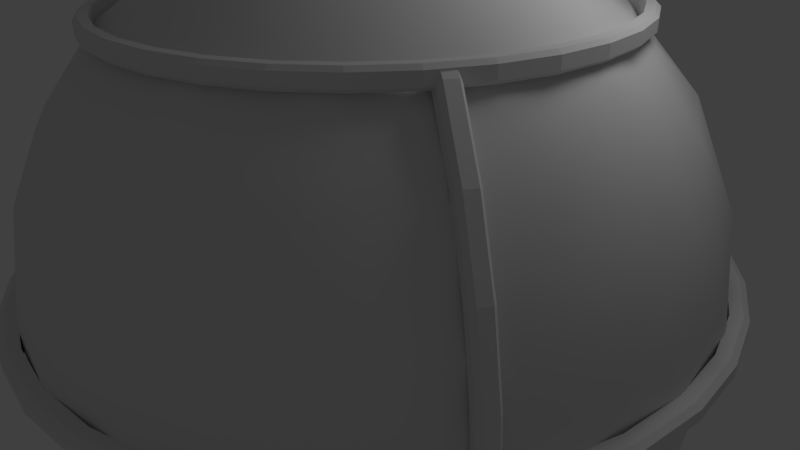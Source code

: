 # Source: monolith.blend  (saved by Blender 2.58.0; exported with 4.5.12 LTS)
import bpy
from mathutils import Matrix  # noqa: F401  (used for matrix-valued properties, if any)

bpy.ops.wm.read_factory_settings(use_empty=True)
scene = bpy.context.scene
scene.name = 'Scene'

# ---- collections
col_collection_1 = bpy.data.collections.new('Collection 1'); scene.collection.children.link(col_collection_1)

# ---- world
world_world = bpy.data.worlds.new('World'); scene.world = world_world
world_world.color = (0.05088, 0.05088, 0.05088)
world_world.use_sun_shadow = False
world_world.sun_shadow_jitter_overblur = 0.0
world_world.cycles.sampling_method = 'MANUAL'
world_world.cycles.sample_map_resolution = 256

# ---- cameras
cam_camera = bpy.data.cameras.new('Camera')
cam_camera.clip_end = 100.0
cam_camera.lens = 35.0
cam_camera.ortho_scale = 7.314
cam_camera.dof.focus_distance = 0.0
cam_camera.dof.aperture_fstop = 128.0

# ---- lights
light_lamp = bpy.data.lights.new('Lamp', 'POINT')
light_lamp.transmission_factor = 0.0
light_lamp.cutoff_distance = 30.0
light_lamp.energy = 100.0
light_lamp.shadow_buffer_clip_start = 1.001
light_lamp.shadow_soft_size = 1.0
light_lamp.shadow_maximum_resolution = 0.006
light_lamp.use_absolute_resolution = True
light_lamp.cycles.use_multiple_importance_sampling = False

# ---- meshes
me_plasma = bpy.data.meshes.new('plasma')
me_plasma.from_pydata([(0.0, 0.0, -1.0), (0.7236, -0.5257, -0.4472), (-0.2764, -0.8506, -0.4472), (-0.8944, 0.0, -0.4472), (-0.2764, 0.8506, -0.4472), (0.7236, 0.5257, -0.4472), (0.2764, -0.8506, 0.4472), (-0.7236, -0.5257, 0.4472), (-0.7236, 0.5257, 0.4472), (0.2764, 0.8506, 0.4472), (0.8944, 0.0, 0.4472), (0.0, 0.0, 1.0), (-0.1625, -0.5, -0.8507), (0.4253, -0.309, -0.8507), (0.2629, -0.809, -0.5257), (0.4253, 0.309, -0.8507), (0.8506, 0.0, -0.5257), (-0.5257, 0.0, -0.8507), (-0.6882, -0.5, -0.5257), (-0.1625, 0.5, -0.8507), (-0.6882, 0.5, -0.5257), (0.2629, 0.809, -0.5257), (0.9511, 0.309, 0.0), (0.9511, -0.309, 0.0), (0.5878, -0.809, 0.0), (0.0, -1.0, 0.0), (-0.5878, -0.809, 0.0), (-0.9511, -0.309, 0.0), (-0.9511, 0.309, 0.0), (-0.5878, 0.809, 0.0), (0.0, 1.0, 0.0), (0.5878, 0.809, 0.0), (0.6882, -0.5, 0.5257), (-0.2629, -0.809, 0.5257), (-0.8506, 0.0, 0.5257), (-0.2629, 0.809, 0.5257), (0.6882, 0.5, 0.5257), (0.5257, 0.0, 0.8507), (0.1625, -0.5, 0.8507), (-0.4253, -0.309, 0.8507), (-0.4253, 0.309, 0.8507), (0.1625, 0.5, 0.8507), (-0.2281, -0.702, -0.6746), (-0.08444, -0.2599, -0.9619), (0.5972, -0.4339, -0.6746), (0.2211, -0.1606, -0.9619), (-0.007026, -0.8627, -0.5057), (0.5128, -0.6938, -0.5057), (0.5972, 0.4339, -0.6746), (0.2211, 0.1606, -0.9619), (0.8183, 0.2733, -0.5057), (0.8183, -0.2733, -0.5057), (-0.7382, 0.0, -0.6746), (-0.2733, 0.0, -0.9619), (-0.5014, -0.702, -0.5057), (-0.8226, -0.2599, -0.5057), (-0.08444, 0.2599, -0.9619), (-0.2281, 0.702, -0.6746), (-0.8226, 0.2599, -0.5057), (-0.5014, 0.702, -0.5057), (0.5128, 0.6938, -0.5057), (-0.007026, 0.8627, -0.5057), (0.8705, 0.4339, -0.2325), (0.9593, 0.1606, 0.2325), (0.8705, -0.4339, -0.2325), (0.9593, -0.1606, 0.2325), (0.6816, -0.6938, -0.2325), (0.4492, -0.8627, 0.2325), (-0.1437, -0.9619, -0.2325), (0.1437, -0.9619, 0.2325), (-0.4492, -0.8627, -0.2325), (-0.6816, -0.6938, 0.2325), (-0.9593, -0.1606, -0.2325), (-0.8705, -0.4339, 0.2325), (-0.9593, 0.1606, -0.2325), (-0.8705, 0.4339, 0.2325), (-0.4492, 0.8627, -0.2325), (-0.6816, 0.6938, 0.2325), (-0.1437, 0.9619, -0.2325), (0.1437, 0.9619, 0.2325), (0.6816, 0.6938, -0.2325), (0.4492, 0.8627, 0.2325), (0.5014, -0.702, 0.5057), (0.8226, -0.2599, 0.5057), (-0.5128, -0.6938, 0.5057), (0.007026, -0.8627, 0.5057), (-0.8183, -0.2733, 0.5057), (-0.8183, 0.2733, 0.5057), (0.007026, 0.8627, 0.5057), (-0.5128, 0.6938, 0.5057), (0.8226, 0.2599, 0.5057), (0.5014, 0.702, 0.5057), (0.2733, 0.0, 0.9619), (0.7382, 0.0, 0.6746), (0.2281, -0.702, 0.6746), (0.08444, -0.2599, 0.9619), (-0.5972, -0.4339, 0.6746), (-0.2211, -0.1606, 0.9619), (-0.2211, 0.1606, 0.9619), (-0.5972, 0.4339, 0.6746), (0.08444, 0.2599, 0.9619), (0.2281, 0.702, 0.6746), (0.05279, -0.6882, -0.7236), (0.1382, -0.4253, -0.8944), (0.3618, -0.5878, -0.7236), (0.6708, -0.1625, -0.7236), (0.4472, 0.0, -0.8944), (0.6708, 0.1625, -0.7236), (-0.6382, -0.2629, -0.7236), (-0.3618, -0.2629, -0.8944), (-0.4472, -0.5257, -0.7236), (-0.4472, 0.5257, -0.7236), (-0.3618, 0.2629, -0.8944), (-0.6382, 0.2629, -0.7236), (0.3618, 0.5878, -0.7236), (0.1382, 0.4253, -0.8944), (0.05279, 0.6882, -0.7236), (0.9472, -0.1625, -0.2764), (0.9472, 0.1625, -0.2764), (1.0, 0.0, 0.0), (0.1382, -0.9511, -0.2764), (0.4472, -0.8506, -0.2764), (0.309, -0.9511, 0.0), (-0.8618, -0.4253, -0.2764), (-0.6708, -0.6882, -0.2764), (-0.809, -0.5878, 0.0), (-0.6708, 0.6882, -0.2764), (-0.8618, 0.4253, -0.2764), (-0.809, 0.5878, 0.0), (0.4472, 0.8506, -0.2764), (0.1382, 0.9511, -0.2764), (0.309, 0.9511, 0.0), (0.6708, -0.6882, 0.2764), (0.809, -0.5878, 0.0), (0.8618, -0.4253, 0.2764), (-0.4472, -0.8506, 0.2764), (-0.309, -0.9511, 0.0), (-0.1382, -0.9511, 0.2764), (-0.9472, 0.1625, 0.2764), (-1.0, 0.0, 0.0), (-0.9472, -0.1625, 0.2764), (-0.1382, 0.9511, 0.2764), (-0.309, 0.9511, 0.0), (-0.4472, 0.8506, 0.2764), (0.8618, 0.4253, 0.2764), (0.809, 0.5878, 0.0), (0.6708, 0.6882, 0.2764), (0.4472, -0.5257, 0.7236), (0.6382, -0.2629, 0.7236), (0.3618, -0.2629, 0.8944), (-0.3618, -0.5878, 0.7236), (-0.05279, -0.6882, 0.7236), (-0.1382, -0.4253, 0.8944), (-0.6708, 0.1625, 0.7236), (-0.6708, -0.1625, 0.7236), (-0.4472, 0.0, 0.8944), (-0.05279, 0.6882, 0.7236), (-0.3618, 0.5878, 0.7236), (-0.1382, 0.4253, 0.8944), (0.6382, 0.2629, 0.7236), (0.4472, 0.5257, 0.7236), (0.3618, 0.2629, 0.8944)], [], [(102, 14, 46), (46, 42, 102), (12, 102, 42), (42, 46, 2), (102, 12, 103), (103, 104, 102), (14, 102, 104), (104, 103, 13), (44, 1, 47), (47, 104, 44), (13, 44, 104), (104, 47, 14), (45, 13, 103), (103, 43, 45), (0, 45, 43), (43, 103, 12), (105, 16, 51), (51, 44, 105), (13, 105, 44), (44, 51, 1), (105, 13, 106), (106, 107, 105), (16, 105, 107), (107, 106, 15), (48, 5, 50), (50, 107, 48), (15, 48, 107), (107, 50, 16), (49, 15, 106), (106, 45, 49), (0, 49, 45), (45, 106, 13), (108, 18, 55), (55, 52, 108), (17, 108, 52), (52, 55, 3), (108, 17, 109), (109, 110, 108), (18, 108, 110), (110, 109, 12), (42, 2, 54), (54, 110, 42), (12, 42, 110), (110, 54, 18), (43, 12, 109), (109, 53, 43), (0, 43, 53), (53, 109, 17), (111, 20, 59), (59, 57, 111), (19, 111, 57), (57, 59, 4), (111, 19, 112), (112, 113, 111), (20, 111, 113), (113, 112, 17), (52, 3, 58), (58, 113, 52), (17, 52, 113), (113, 58, 20), (53, 17, 112), (112, 56, 53), (0, 53, 56), (56, 112, 19), (114, 21, 60), (60, 48, 114), (15, 114, 48), (48, 60, 5), (114, 15, 115), (115, 116, 114), (21, 114, 116), (116, 115, 19), (57, 4, 61), (61, 116, 57), (19, 57, 116), (116, 61, 21), (56, 19, 115), (115, 49, 56), (0, 56, 49), (49, 115, 15), (117, 23, 64), (64, 51, 117), (16, 117, 51), (51, 64, 1), (117, 16, 118), (118, 119, 117), (23, 117, 119), (119, 118, 22), (63, 10, 65), (65, 119, 63), (22, 63, 119), (119, 65, 23), (62, 22, 118), (118, 50, 62), (5, 62, 50), (50, 118, 16), (120, 25, 68), (68, 46, 120), (14, 120, 46), (46, 68, 2), (120, 14, 121), (121, 122, 120), (25, 120, 122), (122, 121, 24), (67, 6, 69), (69, 122, 67), (24, 67, 122), (122, 69, 25), (66, 24, 121), (121, 47, 66), (1, 66, 47), (47, 121, 14), (123, 27, 72), (72, 55, 123), (18, 123, 55), (55, 72, 3), (123, 18, 124), (124, 125, 123), (27, 123, 125), (125, 124, 26), (71, 7, 73), (73, 125, 71), (26, 71, 125), (125, 73, 27), (70, 26, 124), (124, 54, 70), (2, 70, 54), (54, 124, 18), (126, 29, 76), (76, 59, 126), (20, 126, 59), (59, 76, 4), (126, 20, 127), (127, 128, 126), (29, 126, 128), (128, 127, 28), (75, 8, 77), (77, 128, 75), (28, 75, 128), (128, 77, 29), (74, 28, 127), (127, 58, 74), (3, 74, 58), (58, 127, 20), (129, 31, 80), (80, 60, 129), (21, 129, 60), (60, 80, 5), (129, 21, 130), (130, 131, 129), (31, 129, 131), (131, 130, 30), (79, 9, 81), (81, 131, 79), (30, 79, 131), (131, 81, 31), (78, 30, 130), (130, 61, 78), (4, 78, 61), (61, 130, 21), (132, 32, 82), (82, 67, 132), (24, 132, 67), (67, 82, 6), (132, 24, 133), (133, 134, 132), (32, 132, 134), (134, 133, 23), (65, 10, 83), (83, 134, 65), (23, 65, 134), (134, 83, 32), (64, 23, 133), (133, 66, 64), (1, 64, 66), (66, 133, 24), (135, 33, 84), (84, 71, 135), (26, 135, 71), (71, 84, 7), (135, 26, 136), (136, 137, 135), (33, 135, 137), (137, 136, 25), (69, 6, 85), (85, 137, 69), (25, 69, 137), (137, 85, 33), (68, 25, 136), (136, 70, 68), (2, 68, 70), (70, 136, 26), (138, 34, 87), (87, 75, 138), (28, 138, 75), (75, 87, 8), (138, 28, 139), (139, 140, 138), (34, 138, 140), (140, 139, 27), (73, 7, 86), (86, 140, 73), (27, 73, 140), (140, 86, 34), (72, 27, 139), (139, 74, 72), (3, 72, 74), (74, 139, 28), (141, 35, 88), (88, 79, 141), (30, 141, 79), (79, 88, 9), (141, 30, 142), (142, 143, 141), (35, 141, 143), (143, 142, 29), (77, 8, 89), (89, 143, 77), (29, 77, 143), (143, 89, 35), (76, 29, 142), (142, 78, 76), (4, 76, 78), (78, 142, 30), (144, 36, 90), (90, 63, 144), (22, 144, 63), (63, 90, 10), (144, 22, 145), (145, 146, 144), (36, 144, 146), (146, 145, 31), (81, 9, 91), (91, 146, 81), (31, 81, 146), (146, 91, 36), (80, 31, 145), (145, 62, 80), (5, 80, 62), (62, 145, 22), (147, 38, 94), (94, 82, 147), (32, 147, 82), (82, 94, 6), (147, 32, 148), (148, 149, 147), (38, 147, 149), (149, 148, 37), (92, 11, 95), (95, 149, 92), (37, 92, 149), (149, 95, 38), (93, 37, 148), (148, 83, 93), (10, 93, 83), (83, 148, 32), (150, 39, 96), (96, 84, 150), (33, 150, 84), (84, 96, 7), (150, 33, 151), (151, 152, 150), (39, 150, 152), (152, 151, 38), (95, 11, 97), (97, 152, 95), (38, 95, 152), (152, 97, 39), (94, 38, 151), (151, 85, 94), (6, 94, 85), (85, 151, 33), (153, 40, 99), (99, 87, 153), (34, 153, 87), (87, 99, 8), (153, 34, 154), (154, 155, 153), (40, 153, 155), (155, 154, 39), (97, 11, 98), (98, 155, 97), (39, 97, 155), (155, 98, 40), (96, 39, 154), (154, 86, 96), (7, 96, 86), (86, 154, 34), (156, 41, 101), (101, 88, 156), (35, 156, 88), (88, 101, 9), (156, 35, 157), (157, 158, 156), (41, 156, 158), (158, 157, 40), (98, 11, 100), (100, 158, 98), (40, 98, 158), (158, 100, 41), (99, 40, 157), (157, 89, 99), (8, 99, 89), (89, 157, 35), (159, 37, 93), (93, 90, 159), (36, 159, 90), (90, 93, 10), (159, 36, 160), (160, 161, 159), (37, 159, 161), (161, 160, 41), (100, 11, 92), (92, 161, 100), (41, 100, 161), (161, 92, 37), (101, 41, 160), (160, 91, 101), (9, 101, 91), (91, 160, 36)])
me_plasma.polygons.foreach_set('use_smooth', [True] * 320)
me_plasma.use_remesh_preserve_volume = False
me_plasma.use_remesh_preserve_attributes = False
me_plasma.use_mirror_vertex_groups = False
me_plasma.update()
me_armature = bpy.data.meshes.new('armature')
me_armature.from_pydata([(-7.956e-09, -0.5522, -0.8441), (0.2059, -0.5421, -0.8266), (0.404, -0.5121, -0.7746), (0.5865, -0.4633, -0.6901), (0.7465, -0.3977, -0.5764), (0.7511, -0.3887, -0.5609), (-0.7628, -0.3852, -0.5549), (-0.7465, -0.3977, -0.5764), (-0.5865, -0.4633, -0.6901), (-0.404, -0.5121, -0.7746), (-0.2059, -0.5421, -0.8266), (-0.2131, -0.5597, -0.8579), (-0.418, -0.5286, -0.8041), (-0.6069, -0.4782, -0.7167), (-0.7724, -0.4102, -0.599), (-0.7933, -0.3951, -0.5727), (0.7816, -0.3985, -0.5787), (0.7724, -0.4102, -0.599), (0.6069, -0.4782, -0.7167), (0.418, -0.5286, -0.8041), (0.2131, -0.5597, -0.8579), (-1.717e-08, -0.5702, -0.8761), (0.2131, -0.5123, -0.8853), (-1.717e-08, -0.5228, -0.9035), (0.418, -0.4813, -0.8314), (0.6069, -0.4308, -0.744), (0.7724, -0.3629, -0.6264), (0.7816, -0.3511, -0.6061), (-0.7933, -0.3477, -0.6001), (-0.7724, -0.3629, -0.6264), (-0.6069, -0.4308, -0.744), (-0.418, -0.4813, -0.8314), (-0.2131, -0.5123, -0.8853), (-7.956e-09, -0.5041, -0.8719), (-0.2059, -0.494, -0.8544), (-0.404, -0.464, -0.8023), (-0.5865, -0.4152, -0.7178), (-0.7465, -0.3495, -0.6042), (-0.7628, -0.3371, -0.5827), (0.7511, -0.3406, -0.5886), (0.7465, -0.3495, -0.6042), (0.5865, -0.4152, -0.7178), (0.404, -0.464, -0.8023), (0.2059, -0.494, -0.8544), (0.2165, -0.5593, -0.8778), (0.2165, -0.5298, -0.8948), (-1.828e-08, -0.57, -0.8963), (-1.828e-08, -0.5404, -0.9133), (0.4246, -0.5277, -0.8231), (0.4246, -0.4982, -0.8402), (0.6165, -0.4469, -0.7514), (0.6165, -0.4764, -0.7343), (0.7846, -0.4074, -0.6148), (0.7846, -0.3779, -0.6319), (0.796, -0.3944, -0.5922), (0.796, -0.3649, -0.6093), (-0.8077, -0.3614, -0.6033), (-0.8077, -0.391, -0.5862), (-0.7846, -0.4075, -0.6148), (-0.7846, -0.3779, -0.6319), (-0.6165, -0.4764, -0.7343), (-0.6165, -0.4469, -0.7514), (-0.4246, -0.5277, -0.8231), (-0.4246, -0.4982, -0.8402), (-0.2165, -0.5593, -0.8778), (-0.2165, -0.5298, -0.8948), (-7.956e-09, 1.056, 0.02778), (0.2059, 1.035, 0.02778), (0.404, 0.9753, 0.02778), (0.5865, 0.8777, 0.02778), (0.7465, 0.7465, 0.02778), (0.7511, 0.7286, 0.02778), (-0.7628, 0.7217, 0.02778), (-0.7465, 0.7465, 0.02778), (-0.5865, 0.8777, 0.02778), (-0.404, 0.9753, 0.02778), (-0.2059, 1.035, 0.02778), (-0.2131, 1.071, 0.02821), (-0.418, 1.009, 0.02821), (-0.6069, 0.9082, 0.02821), (-0.7724, 0.7724, 0.02821), (-0.7933, 0.742, 0.02821), (0.7816, 0.7489, 0.02821), (0.7724, 0.7724, 0.02821), (0.6069, 0.9082, 0.02821), (0.418, 1.009, 0.02821), (0.2131, 1.071, 0.02821), (-1.717e-08, 1.092, 0.02821), (0.2131, 1.071, 0.0829), (-1.717e-08, 1.092, 0.0829), (0.418, 1.009, 0.0829), (0.6069, 0.9082, 0.0829), (0.7724, 0.7724, 0.0829), (0.7816, 0.7489, 0.0829), (-0.7933, 0.742, 0.0829), (-0.7724, 0.7724, 0.0829), (-0.6069, 0.9082, 0.0829), (-0.418, 1.009, 0.0829), (-0.2131, 1.071, 0.0829), (-7.956e-09, 1.056, 0.08333), (-0.2059, 1.035, 0.08333), (-0.404, 0.9753, 0.08333), (-0.5865, 0.8777, 0.08333), (-0.7465, 0.7465, 0.08333), (-0.7628, 0.7217, 0.08333), (0.7511, 0.7286, 0.08333), (0.7465, 0.7465, 0.08333), (0.5865, 0.8777, 0.08333), (0.404, 0.9753, 0.08333), (0.2059, 1.035, 0.08333), (0.2165, 1.088, 0.0385), (0.2165, 1.088, 0.07261), (-1.828e-08, 1.11, 0.0385), (-1.828e-08, 1.11, 0.07261), (0.4246, 1.025, 0.0385), (0.4246, 1.025, 0.07261), (0.6165, 0.9226, 0.07261), (0.6165, 0.9226, 0.0385), (0.7846, 0.7846, 0.0385), (0.7846, 0.7846, 0.07261), (0.796, 0.7585, 0.0385), (0.796, 0.7585, 0.07261), (-0.8077, 0.7516, 0.07261), (-0.8077, 0.7516, 0.0385), (-0.7846, 0.7846, 0.0385), (-0.7846, 0.7846, 0.07261), (-0.6165, 0.9226, 0.0385), (-0.6165, 0.9226, 0.07261), (-0.4246, 1.025, 0.0385), (-0.4246, 1.025, 0.07261), (-0.2165, 1.088, 0.0385), (-0.2165, 1.088, 0.07261), (-2.425e-08, -0.5034, 0.9843), (0.2059, -0.4933, 0.9667), (0.404, -0.4632, 0.9147), (0.5865, -0.4144, 0.8302), (0.7465, -0.3488, 0.7165), (0.7511, -0.3399, 0.701), (-0.7628, -0.3364, 0.695), (-0.7465, -0.3488, 0.7165), (-0.5865, -0.4145, 0.8302), (-0.404, -0.4632, 0.9147), (-0.2059, -0.4933, 0.9667), (-0.2131, -0.5116, 0.9977), (-0.418, -0.4805, 0.9438), (-0.6069, -0.4301, 0.8564), (-0.7724, -0.3621, 0.7388), (-0.7933, -0.347, 0.7125), (0.7816, -0.3504, 0.7184), (0.7724, -0.3621, 0.7388), (0.6069, -0.4301, 0.8564), (0.418, -0.4805, 0.9438), (0.2131, -0.5116, 0.9977), (-3.347e-08, -0.5221, 1.016), (0.2131, -0.559, 0.9703), (-3.347e-08, -0.5695, 0.9885), (0.418, -0.5279, 0.9165), (0.6069, -0.4774, 0.8291), (0.7724, -0.4095, 0.7114), (0.7816, -0.3978, 0.6911), (-0.7933, -0.3943, 0.6851), (-0.7724, -0.4095, 0.7114), (-0.6069, -0.4774, 0.8291), (-0.418, -0.5279, 0.9165), (-0.2131, -0.559, 0.9703), (-2.425e-08, -0.5515, 0.9565), (-0.2059, -0.5414, 0.939), (-0.404, -0.5113, 0.8869), (-0.5865, -0.4626, 0.8024), (-0.7465, -0.3969, 0.6888), (-0.7628, -0.3845, 0.6673), (0.7511, -0.388, 0.6732), (0.7465, -0.3969, 0.6888), (0.5865, -0.4626, 0.8024), (0.404, -0.5113, 0.8869), (0.2059, -0.5414, 0.939), (0.2165, -0.529, 1.007), (0.2165, -0.5586, 0.9902), (-3.458e-08, -0.5397, 1.026), (-3.458e-08, -0.5692, 1.009), (0.4246, -0.4975, 0.9525), (0.4246, -0.527, 0.9355), (0.6165, -0.4757, 0.8467), (0.6165, -0.4462, 0.8637), (0.7846, -0.3772, 0.7442), (0.7846, -0.4067, 0.7272), (0.796, -0.3641, 0.7216), (0.796, -0.3937, 0.7046), (-0.8077, -0.3902, 0.6986), (-0.8077, -0.3607, 0.7157), (-0.7846, -0.3772, 0.7442), (-0.7846, -0.4067, 0.7272), (-0.6165, -0.4462, 0.8637), (-0.6165, -0.4757, 0.8467), (-0.4246, -0.4975, 0.9525), (-0.4246, -0.527, 0.9355), (-0.2165, -0.529, 1.007), (-0.2165, -0.5586, 0.9902), (-0.7561, -0.3668, 0.6913), (-0.7561, -0.4837, 0.6075), (-0.7561, -0.582, 0.5025), (-0.7561, -0.6579, 0.3804), (-0.7561, -0.7086, 0.2458), (-0.7561, -0.732, 0.104), (-0.7561, -0.7273, -0.03977), (-0.7561, -0.6946, -0.1798), (-0.7561, -0.6353, -0.3108), (-0.7561, -0.5515, -0.4277), (-0.7561, -0.4466, -0.526), (-0.7561, -0.3245, -0.6019), (-0.7561, -0.1899, -0.6526), (-0.7561, -0.04798, -0.676), (-0.7561, 0.09575, -0.6713), (-0.7561, 0.2358, -0.6387), (-0.7561, 0.3668, -0.5793), (-0.7561, 0.4837, -0.4956), (-0.7561, 0.582, -0.3906), (-0.7561, 0.6579, -0.2685), (-0.7561, 0.7086, -0.1339), (-0.7561, 0.732, 0.008), (-0.7561, 0.7273, 0.1517), (-0.7561, 0.6946, 0.2918), (-0.7561, 0.6353, 0.4228), (-0.7561, 0.5515, 0.5397), (-0.7561, 0.4466, 0.638), (-0.7561, 0.3244, 0.7139), (-0.7561, 0.1899, 0.7646), (-0.7561, 0.04798, 0.788), (-0.7561, -0.09575, 0.7833), (-0.7561, -0.2358, 0.7506), (-0.7565, -0.244, 0.7747), (-0.7565, -0.09908, 0.8085), (-0.7565, 0.04964, 0.8134), (-0.7565, 0.1965, 0.7892), (-0.7565, 0.3357, 0.7367), (-0.7565, 0.4621, 0.6582), (-0.7565, 0.5707, 0.5565), (-0.7565, 0.6574, 0.4355), (-0.7565, 0.7188, 0.3), (-0.7565, 0.7526, 0.1551), (-0.7565, 0.7574, 0.006334), (-0.7565, 0.7332, -0.1405), (-0.7565, 0.6808, -0.2797), (-0.7565, 0.6022, -0.4061), (-0.7565, 0.5005, -0.5147), (-0.7565, 0.3795, -0.6014), (-0.7565, 0.244, -0.6628), (-0.7565, 0.09908, -0.6966), (-0.7565, -0.04964, -0.7014), (-0.7565, -0.1965, -0.6772), (-0.7565, -0.3357, -0.6248), (-0.7565, -0.4621, -0.5462), (-0.7565, -0.5707, -0.4445), (-0.7565, -0.6574, -0.3235), (-0.7565, -0.7188, -0.188), (-0.7565, -0.7526, -0.0431), (-0.7565, -0.7574, 0.1056), (-0.7565, -0.7332, 0.2524), (-0.7565, -0.6808, 0.3917), (-0.7565, -0.6022, 0.5181), (-0.7565, -0.5005, 0.6267), (-0.7565, -0.3795, 0.7133), (-0.8112, -0.5005, 0.6267), (-0.8112, -0.3795, 0.7133), (-0.8112, -0.6022, 0.5181), (-0.8112, -0.6808, 0.3917), (-0.8112, -0.7332, 0.2524), (-0.8112, -0.7574, 0.1056), (-0.8112, -0.7526, -0.0431), (-0.8112, -0.7188, -0.188), (-0.8112, -0.6574, -0.3235), (-0.8112, -0.5707, -0.4445), (-0.8112, -0.4621, -0.5462), (-0.8112, -0.3357, -0.6248), (-0.8112, -0.1965, -0.6772), (-0.8112, -0.04964, -0.7014), (-0.8112, 0.09908, -0.6966), (-0.8112, 0.244, -0.6628), (-0.8112, 0.3795, -0.6014), (-0.8112, 0.5005, -0.5147), (-0.8112, 0.6022, -0.4061), (-0.8112, 0.6808, -0.2797), (-0.8112, 0.7332, -0.1405), (-0.8112, 0.7574, 0.006334), (-0.8112, 0.7526, 0.1551), (-0.8112, 0.7188, 0.3), (-0.8112, 0.6574, 0.4355), (-0.8112, 0.5707, 0.5565), (-0.8112, 0.4621, 0.6582), (-0.8112, 0.3357, 0.7367), (-0.8112, 0.1965, 0.7892), (-0.8112, 0.04964, 0.8134), (-0.8112, -0.09908, 0.8085), (-0.8112, -0.244, 0.7747), (-0.8116, -0.3668, 0.6913), (-0.8116, -0.2358, 0.7506), (-0.8116, -0.09575, 0.7833), (-0.8116, 0.04798, 0.788), (-0.8116, 0.1899, 0.7646), (-0.8116, 0.3244, 0.7139), (-0.8116, 0.4466, 0.638), (-0.8116, 0.5515, 0.5397), (-0.8116, 0.6353, 0.4228), (-0.8116, 0.6946, 0.2918), (-0.8116, 0.7273, 0.1517), (-0.8116, 0.732, 0.008), (-0.8116, 0.7086, -0.1339), (-0.8116, 0.6579, -0.2685), (-0.8116, 0.582, -0.3906), (-0.8116, 0.4837, -0.4956), (-0.8116, 0.3668, -0.5793), (-0.8116, 0.2358, -0.6387), (-0.8116, 0.09575, -0.6713), (-0.8116, -0.04798, -0.676), (-0.8116, -0.1899, -0.6526), (-0.8116, -0.3245, -0.6019), (-0.8116, -0.4466, -0.526), (-0.8116, -0.5515, -0.4277), (-0.8116, -0.6353, -0.3108), (-0.8116, -0.6946, -0.1798), (-0.8116, -0.7273, -0.03977), (-0.8116, -0.732, 0.104), (-0.8116, -0.7086, 0.2458), (-0.8116, -0.6579, 0.3804), (-0.8116, -0.582, 0.5025), (-0.8116, -0.4837, 0.6075), (-0.7668, -0.5084, 0.6357), (-0.8009, -0.5084, 0.6357), (-0.7668, -0.3855, 0.7238), (-0.8009, -0.3855, 0.7238), (-0.7668, -0.6117, 0.5254), (-0.8009, -0.6117, 0.5254), (-0.8009, -0.6916, 0.397), (-0.7668, -0.6916, 0.397), (-0.7668, -0.7448, 0.2556), (-0.8009, -0.7448, 0.2556), (-0.7668, -0.7694, 0.1064), (-0.8009, -0.7694, 0.1064), (-0.7668, -0.7645, -0.04467), (-0.8009, -0.7645, -0.04467), (-0.7668, -0.7302, -0.1919), (-0.8009, -0.7302, -0.1919), (-0.7668, -0.6678, -0.3296), (-0.8009, -0.6678, -0.3296), (-0.7668, -0.5797, -0.4524), (-0.8009, -0.5797, -0.4524), (-0.8009, -0.4694, -0.5558), (-0.7668, -0.4694, -0.5558), (-0.8009, -0.341, -0.6356), (-0.7668, -0.341, -0.6356), (-0.7668, -0.1996, -0.6888), (-0.8009, -0.1996, -0.6888), (-0.7668, -0.05043, -0.7135), (-0.8009, -0.05043, -0.7135), (-0.7668, 0.1006, -0.7085), (-0.8009, 0.1006, -0.7085), (-0.8009, 0.2479, -0.6742), (-0.7668, 0.2479, -0.6742), (-0.8009, 0.3855, -0.6118), (-0.7668, 0.3855, -0.6118), (-0.7668, 0.5084, -0.5238), (-0.8009, 0.5084, -0.5238), (-0.7668, 0.6117, -0.4134), (-0.8009, 0.6117, -0.4134), (-0.7668, 0.6916, -0.2851), (-0.8009, 0.6916, -0.2851), (-0.7668, 0.7448, -0.1436), (-0.8009, 0.7448, -0.1436), (-0.7668, 0.7694, 0.005547), (-0.8009, 0.7694, 0.005547), (-0.7668, 0.7645, 0.1566), (-0.8009, 0.7645, 0.1566), (-0.8009, 0.7302, 0.3038), (-0.7668, 0.7302, 0.3038), (-0.7668, 0.6678, 0.4415), (-0.8009, 0.6678, 0.4415), (-0.7668, 0.5797, 0.5644), (-0.8009, 0.5797, 0.5644), (-0.8009, 0.4694, 0.6677), (-0.7668, 0.4694, 0.6677), (-0.8009, 0.341, 0.7475), (-0.7668, 0.341, 0.7475), (-0.7668, 0.1996, 0.8008), (-0.8009, 0.1996, 0.8008), (-0.7668, 0.05043, 0.8254), (-0.8009, 0.05043, 0.8254), (-0.7668, -0.1006, 0.8205), (-0.8009, -0.1006, 0.8205), (-0.7668, -0.2479, 0.7861), (-0.8009, -0.2479, 0.7861), (0.754, -0.2479, 0.7861), (0.7881, -0.2479, 0.7861), (0.754, -0.1006, 0.8205), (0.7881, -0.1006, 0.8205), (0.754, 0.05043, 0.8254), (0.7881, 0.05043, 0.8254), (0.754, 0.1996, 0.8008), (0.7881, 0.1996, 0.8008), (0.7881, 0.341, 0.7475), (0.754, 0.341, 0.7475), (0.7881, 0.4694, 0.6677), (0.754, 0.4694, 0.6677), (0.754, 0.5797, 0.5644), (0.7881, 0.5797, 0.5644), (0.754, 0.6678, 0.4415), (0.7881, 0.6678, 0.4415), (0.7881, 0.7302, 0.3038), (0.754, 0.7302, 0.3038), (0.754, 0.7645, 0.1566), (0.7881, 0.7645, 0.1566), (0.754, 0.7694, 0.005547), (0.7881, 0.7694, 0.005547), (0.754, 0.7448, -0.1436), (0.7881, 0.7448, -0.1436), (0.754, 0.6916, -0.2851), (0.7881, 0.6916, -0.2851), (0.754, 0.6117, -0.4134), (0.7881, 0.6117, -0.4134), (0.754, 0.5084, -0.5238), (0.7881, 0.5084, -0.5238), (0.7881, 0.3855, -0.6118), (0.754, 0.3855, -0.6118), (0.7881, 0.2479, -0.6742), (0.754, 0.2479, -0.6742), (0.754, 0.1006, -0.7085), (0.7881, 0.1006, -0.7085), (0.754, -0.05043, -0.7135), (0.7881, -0.05043, -0.7135), (0.754, -0.1996, -0.6888), (0.7881, -0.1996, -0.6888), (0.7881, -0.341, -0.6356), (0.754, -0.341, -0.6356), (0.7881, -0.4694, -0.5558), (0.754, -0.4694, -0.5558), (0.754, -0.5797, -0.4524), (0.7881, -0.5797, -0.4524), (0.754, -0.6678, -0.3296), (0.7881, -0.6678, -0.3296), (0.754, -0.7302, -0.1919), (0.7881, -0.7302, -0.1919), (0.754, -0.7645, -0.04467), (0.7881, -0.7645, -0.04467), (0.754, -0.7694, 0.1064), (0.7881, -0.7694, 0.1064), (0.754, -0.7448, 0.2556), (0.7881, -0.7448, 0.2556), (0.7881, -0.6916, 0.397), (0.754, -0.6916, 0.397), (0.754, -0.6117, 0.5254), (0.7881, -0.6117, 0.5254), (0.754, -0.3855, 0.7238), (0.7881, -0.3855, 0.7238), (0.754, -0.5084, 0.6357), (0.7881, -0.5084, 0.6357), (0.7432, -0.4837, 0.6075), (0.7432, -0.582, 0.5025), (0.7432, -0.6579, 0.3804), (0.7432, -0.7086, 0.2458), (0.7432, -0.732, 0.104), (0.7432, -0.7273, -0.03977), (0.7432, -0.6946, -0.1798), (0.7432, -0.6353, -0.3108), (0.7432, -0.5515, -0.4277), (0.7432, -0.4466, -0.526), (0.7432, -0.3245, -0.6019), (0.7432, -0.1899, -0.6526), (0.7432, -0.04798, -0.676), (0.7432, 0.09575, -0.6713), (0.7432, 0.2358, -0.6387), (0.7432, 0.3668, -0.5793), (0.7432, 0.4837, -0.4956), (0.7432, 0.582, -0.3906), (0.7432, 0.6579, -0.2685), (0.7432, 0.7086, -0.1339), (0.7432, 0.732, 0.008001), (0.7432, 0.7273, 0.1517), (0.7432, 0.6946, 0.2918), (0.7432, 0.6353, 0.4228), (0.7432, 0.5515, 0.5397), (0.7432, 0.4466, 0.638), (0.7432, 0.3244, 0.7139), (0.7432, 0.1899, 0.7646), (0.7432, 0.04798, 0.788), (0.7432, -0.09575, 0.7833), (0.7432, -0.2358, 0.7506), (0.7432, -0.3668, 0.6913), (0.7437, -0.244, 0.7747), (0.7437, -0.09908, 0.8085), (0.7437, 0.04964, 0.8134), (0.7437, 0.1965, 0.7892), (0.7437, 0.3357, 0.7367), (0.7437, 0.4621, 0.6582), (0.7437, 0.5707, 0.5565), (0.7437, 0.6574, 0.4355), (0.7437, 0.7188, 0.3), (0.7437, 0.7526, 0.1551), (0.7437, 0.7574, 0.006334), (0.7437, 0.7332, -0.1405), (0.7437, 0.6808, -0.2797), (0.7437, 0.6022, -0.4061), (0.7437, 0.5005, -0.5147), (0.7437, 0.3795, -0.6014), (0.7437, 0.244, -0.6628), (0.7437, 0.09908, -0.6966), (0.7437, -0.04964, -0.7014), (0.7437, -0.1965, -0.6772), (0.7437, -0.3357, -0.6248), (0.7437, -0.4621, -0.5462), (0.7437, -0.5707, -0.4445), (0.7437, -0.6574, -0.3235), (0.7437, -0.7188, -0.188), (0.7437, -0.7526, -0.0431), (0.7437, -0.7574, 0.1056), (0.7437, -0.7332, 0.2524), (0.7437, -0.6808, 0.3917), (0.7437, -0.6022, 0.5181), (0.7437, -0.3795, 0.7133), (0.7437, -0.5005, 0.6267), (0.7983, -0.3795, 0.7133), (0.7983, -0.5005, 0.6267), (0.7983, -0.6022, 0.5181), (0.7983, -0.6808, 0.3917), (0.7983, -0.7332, 0.2524), (0.7983, -0.7574, 0.1056), (0.7983, -0.7526, -0.0431), (0.7983, -0.7188, -0.188), (0.7983, -0.6574, -0.3235), (0.7983, -0.5707, -0.4445), (0.7983, -0.4621, -0.5462), (0.7983, -0.3357, -0.6248), (0.7983, -0.1965, -0.6772), (0.7983, -0.04964, -0.7014), (0.7983, 0.09908, -0.6966), (0.7983, 0.244, -0.6628), (0.7983, 0.3795, -0.6014), (0.7983, 0.5005, -0.5147), (0.7983, 0.6022, -0.4061), (0.7983, 0.6808, -0.2797), (0.7983, 0.7332, -0.1405), (0.7983, 0.7574, 0.006334), (0.7983, 0.7526, 0.1551), (0.7983, 0.7188, 0.3), (0.7983, 0.6574, 0.4355), (0.7983, 0.5707, 0.5565), (0.7983, 0.4621, 0.6582), (0.7983, 0.3357, 0.7367), (0.7983, 0.1965, 0.7892), (0.7983, 0.04964, 0.8134), (0.7983, -0.09908, 0.8085), (0.7983, -0.244, 0.7747), (0.7988, -0.2358, 0.7506), (0.7988, -0.09575, 0.7833), (0.7988, 0.04798, 0.788), (0.7988, 0.1899, 0.7646), (0.7988, 0.3244, 0.7139), (0.7988, 0.4466, 0.638), (0.7988, 0.5515, 0.5397), (0.7988, 0.6353, 0.4228), (0.7988, 0.6946, 0.2918), (0.7988, 0.7273, 0.1517), (0.7988, 0.732, 0.008001), (0.7988, 0.7086, -0.1339), (0.7988, 0.6579, -0.2685), (0.7988, 0.582, -0.3906), (0.7988, 0.4837, -0.4956), (0.7988, 0.3668, -0.5793), (0.7988, 0.2358, -0.6387), (0.7988, 0.09575, -0.6713), (0.7988, -0.04798, -0.676), (0.7988, -0.1899, -0.6526), (0.7988, -0.3245, -0.6019), (0.7988, -0.4466, -0.526), (0.7988, -0.5515, -0.4277), (0.7988, -0.6353, -0.3108), (0.7988, -0.6946, -0.1798), (0.7988, -0.7273, -0.03977), (0.7988, -0.732, 0.104), (0.7988, -0.7086, 0.2458), (0.7988, -0.6579, 0.3804), (0.7988, -0.582, 0.5025), (0.7988, -0.4837, 0.6075), (0.7988, -0.3668, 0.6913), (0.02172, -0.5278, 0.9702), (0.02172, -0.696, 0.8497), (0.02172, -0.8375, 0.6986), (0.02172, -0.9468, 0.5229), (0.02172, -1.02, 0.3292), (0.02172, -1.053, 0.125), (0.02172, -1.047, -0.08181), (0.02172, -0.9996, -0.2834), (0.02172, -0.9142, -0.4718), (0.02172, -0.7937, -0.6401), (0.02172, -0.6426, -0.7815), (0.02172, -0.4669, -0.8908), (0.02172, -0.2732, -0.9637), (0.02172, -0.06904, -0.9974), (0.02172, 0.1378, -0.9906), (0.02172, 0.3393, -0.9437), (0.02172, 0.5278, -0.8582), (0.02172, 0.696, -0.7377), (0.02172, 0.8375, -0.5867), (0.02172, 0.9468, -0.4109), (0.02172, 1.02, -0.2172), (0.02172, 1.053, -0.01306), (0.02172, 1.047, 0.1938), (0.02172, 0.9996, 0.3953), (0.02172, 0.9142, 0.5838), (0.02172, 0.7937, 0.752), (0.02172, 0.6426, 0.8935), (0.02172, 0.4669, 1.003), (0.02172, 0.2732, 1.076), (0.02172, 0.06904, 1.109), (0.02172, -0.1378, 1.103), (0.02172, -0.3393, 1.056), (0.02128, -0.3511, 1.09), (0.02128, -0.1426, 1.139), (0.02128, 0.07144, 1.146), (0.02128, 0.2827, 1.111), (0.02128, 0.4831, 1.036), (0.02128, 0.665, 0.9226), (0.02128, 0.8212, 0.7762), (0.02128, 0.946, 0.6021), (0.02128, 1.034, 0.4071), (0.02128, 1.083, 0.1986), (0.02128, 1.09, -0.01546), (0.02128, 1.055, -0.2267), (0.02128, 0.9797, -0.4271), (0.02128, 0.8666, -0.609), (0.02128, 0.7202, -0.7653), (0.02128, 0.5462, -0.89), (0.02128, 0.3511, -0.9784), (0.02128, 0.1426, -1.027), (0.02128, -0.07144, -1.034), (0.02128, -0.2827, -0.9991), (0.02128, -0.4831, -0.9237), (0.02128, -0.665, -0.8106), (0.02128, -0.8212, -0.6642), (0.02128, -0.946, -0.4902), (0.02128, -1.034, -0.2951), (0.02128, -1.083, -0.0866), (0.02128, -1.09, 0.1274), (0.02128, -1.055, 0.3387), (0.02128, -0.9797, 0.5391), (0.02128, -0.8666, 0.7209), (0.02128, -0.7202, 0.8772), (0.02128, -0.5462, 1.002), (-0.0334, -0.7202, 0.8772), (-0.03341, -0.5462, 1.002), (-0.0334, -0.8666, 0.7209), (-0.0334, -0.9797, 0.5391), (-0.0334, -1.055, 0.3387), (-0.0334, -1.09, 0.1274), (-0.0334, -1.083, -0.0866), (-0.0334, -1.034, -0.2951), (-0.0334, -0.946, -0.4902), (-0.0334, -0.8212, -0.6642), (-0.0334, -0.665, -0.8106), (-0.0334, -0.4831, -0.9237), (-0.0334, -0.2827, -0.9991), (-0.0334, -0.07144, -1.034), (-0.0334, 0.1426, -1.027), (-0.0334, 0.3511, -0.9784), (-0.03341, 0.5462, -0.89), (-0.03341, 0.7202, -0.7653), (-0.03341, 0.8666, -0.609), (-0.03341, 0.9797, -0.4271), (-0.03341, 1.055, -0.2267), (-0.03341, 1.09, -0.01546), (-0.03341, 1.083, 0.1986), (-0.03341, 1.034, 0.4071), (-0.03341, 0.946, 0.6021), (-0.03341, 0.8212, 0.7762), (-0.03341, 0.665, 0.9226), (-0.03341, 0.4831, 1.036), (-0.03341, 0.2827, 1.111), (-0.03341, 0.07144, 1.146), (-0.03341, -0.1426, 1.139), (-0.03341, -0.3511, 1.09), (-0.03384, -0.5278, 0.9702), (-0.03384, -0.3393, 1.056), (-0.03384, -0.1378, 1.103), (-0.03384, 0.06904, 1.109), (-0.03384, 0.2732, 1.076), (-0.03384, 0.4669, 1.003), (-0.03384, 0.6426, 0.8935), (-0.03384, 0.7937, 0.752), (-0.03384, 0.9142, 0.5838), (-0.03384, 0.9996, 0.3953), (-0.03384, 1.047, 0.1938), (-0.03384, 1.053, -0.01306), (-0.03384, 1.02, -0.2172), (-0.03384, 0.9468, -0.4109), (-0.03384, 0.8375, -0.5867), (-0.03384, 0.696, -0.7377), (-0.03384, 0.5278, -0.8582), (-0.03384, 0.3393, -0.9437), (-0.03384, 0.1378, -0.9906), (-0.03384, -0.06904, -0.9974), (-0.03384, -0.2732, -0.9637), (-0.03384, -0.4669, -0.8908), (-0.03384, -0.6426, -0.7815), (-0.03384, -0.7937, -0.6401), (-0.03384, -0.9142, -0.4718), (-0.03384, -0.9996, -0.2834), (-0.03384, -1.047, -0.08181), (-0.03384, -1.053, 0.125), (-0.03384, -1.02, 0.3292), (-0.03384, -0.9468, 0.5229), (-0.03384, -0.8375, 0.6986), (-0.03384, -0.696, 0.8497), (0.01099, -0.7316, 0.8902), (-0.02311, -0.7316, 0.8902), (0.01099, -0.5548, 1.017), (-0.02311, -0.5548, 1.017), (0.01099, -0.8803, 0.7315), (-0.02311, -0.8803, 0.7315), (-0.02311, -0.9952, 0.5468), (0.01099, -0.9952, 0.5468), (0.01099, -1.072, 0.3432), (-0.02311, -1.072, 0.3432), (0.01099, -1.107, 0.1286), (-0.02311, -1.107, 0.1286), (0.01099, -1.1, -0.08886), (-0.02311, -1.1, -0.08886), (0.01099, -1.051, -0.3007), (-0.02311, -1.051, -0.3007), (0.01099, -0.961, -0.4988), (-0.02311, -0.961, -0.4988), (0.01099, -0.8343, -0.6757), (-0.02311, -0.8343, -0.6757), (-0.02311, -0.6755, -0.8244), (0.01099, -0.6755, -0.8244), (-0.02311, -0.4908, -0.9392), (0.01099, -0.4908, -0.9392), (0.01099, -0.2872, -1.016), (-0.02311, -0.2872, -1.016), (0.01099, -0.07257, -1.051), (-0.02311, -0.07257, -1.051), (0.01099, 0.1448, -1.044), (-0.02311, 0.1448, -1.044), (-0.02311, 0.3567, -0.9948), (0.01099, 0.3567, -0.9948), (-0.02311, 0.5548, -0.905), (0.01099, 0.5548, -0.905), (0.01099, 0.7316, -0.7783), (-0.02311, 0.7316, -0.7783), (0.01099, 0.8803, -0.6195), (-0.02311, 0.8803, -0.6195), (0.01099, 0.9952, -0.4348), (-0.02311, 0.9952, -0.4348), (0.01099, 1.072, -0.2312), (-0.02311, 1.072, -0.2312), (0.01099, 1.107, -0.0166), (-0.02311, 1.107, -0.0166), (0.01099, 1.1, 0.2008), (-0.02311, 1.1, 0.2008), (-0.02311, 1.051, 0.4127), (0.01099, 1.051, 0.4127), (0.01099, 0.961, 0.6108), (-0.02311, 0.961, 0.6108), (0.01099, 0.8343, 0.7876), (-0.02311, 0.8343, 0.7876), (-0.02311, 0.6755, 0.9363), (0.01099, 0.6755, 0.9363), (-0.02311, 0.4908, 1.051), (0.01099, 0.4908, 1.051), (0.01099, 0.2872, 1.128), (-0.02311, 0.2872, 1.128), (0.01099, 0.07257, 1.163), (-0.02311, 0.07257, 1.163), (0.01099, -0.1448, 1.156), (-0.02311, -0.1448, 1.156), (0.01099, -0.3567, 1.107), (-0.02311, -0.3567, 1.107)], [], [(0, 10, 11, 21), (9, 10, 11, 12), (9, 8, 13, 12), (7, 8, 13, 14), (6, 7, 14, 15), (4, 5, 16, 17), (4, 3, 18, 17), (3, 2, 19, 18), (2, 1, 20, 19), (0, 1, 20, 21), (10, 0, 33, 34), (10, 9, 35, 34), (8, 9, 35, 36), (8, 7, 37, 36), (7, 6, 38, 37), (5, 4, 40, 39), (3, 4, 40, 41), (2, 3, 41, 42), (1, 2, 42, 43), (1, 0, 33, 43), (33, 23, 22, 43), (42, 24, 22, 43), (41, 25, 24, 42), (40, 26, 25, 41), (40, 26, 27, 39), (38, 28, 29, 37), (37, 29, 30, 36), (35, 31, 30, 36), (35, 31, 32, 34), (33, 23, 32, 34), (20, 44, 46, 21), (44, 45, 47, 46), (45, 22, 23, 47), (20, 44, 48, 19), (44, 45, 49, 48), (45, 22, 24, 49), (19, 48, 51, 18), (48, 49, 50, 51), (49, 24, 25, 50), (18, 51, 52, 17), (51, 50, 53, 52), (50, 25, 26, 53), (16, 54, 52, 17), (54, 55, 53, 52), (55, 27, 26, 53), (14, 58, 57, 15), (58, 59, 56, 57), (59, 29, 28, 56), (13, 60, 58, 14), (60, 61, 59, 58), (61, 30, 29, 59), (13, 60, 62, 12), (60, 61, 63, 62), (61, 30, 31, 63), (11, 64, 62, 12), (64, 65, 63, 62), (65, 32, 31, 63), (11, 64, 46, 21), (64, 65, 47, 46), (65, 32, 23, 47), (66, 76, 77, 87), (75, 76, 77, 78), (75, 74, 79, 78), (73, 74, 79, 80), (72, 73, 80, 81), (70, 71, 82, 83), (70, 69, 84, 83), (69, 68, 85, 84), (68, 67, 86, 85), (66, 67, 86, 87), (76, 66, 99, 100), (76, 75, 101, 100), (74, 75, 101, 102), (74, 73, 103, 102), (73, 72, 104, 103), (71, 70, 106, 105), (69, 70, 106, 107), (68, 69, 107, 108), (67, 68, 108, 109), (67, 66, 99, 109), (99, 89, 88, 109), (108, 90, 88, 109), (107, 91, 90, 108), (106, 92, 91, 107), (106, 92, 93, 105), (104, 94, 95, 103), (103, 95, 96, 102), (101, 97, 96, 102), (101, 97, 98, 100), (99, 89, 98, 100), (86, 110, 112, 87), (110, 111, 113, 112), (111, 88, 89, 113), (86, 110, 114, 85), (110, 111, 115, 114), (111, 88, 90, 115), (85, 114, 117, 84), (114, 115, 116, 117), (115, 90, 91, 116), (84, 117, 118, 83), (117, 116, 119, 118), (116, 91, 92, 119), (82, 120, 118, 83), (120, 121, 119, 118), (121, 93, 92, 119), (80, 124, 123, 81), (124, 125, 122, 123), (125, 95, 94, 122), (79, 126, 124, 80), (126, 127, 125, 124), (127, 96, 95, 125), (79, 126, 128, 78), (126, 127, 129, 128), (127, 96, 97, 129), (77, 130, 128, 78), (130, 131, 129, 128), (131, 98, 97, 129), (77, 130, 112, 87), (130, 131, 113, 112), (131, 98, 89, 113), (132, 142, 143, 153), (141, 142, 143, 144), (141, 140, 145, 144), (139, 140, 145, 146), (138, 139, 146, 147), (136, 137, 148, 149), (136, 135, 150, 149), (135, 134, 151, 150), (134, 133, 152, 151), (132, 133, 152, 153), (142, 132, 165, 166), (142, 141, 167, 166), (140, 141, 167, 168), (140, 139, 169, 168), (139, 138, 170, 169), (137, 136, 172, 171), (135, 136, 172, 173), (134, 135, 173, 174), (133, 134, 174, 175), (133, 132, 165, 175), (165, 155, 154, 175), (174, 156, 154, 175), (173, 157, 156, 174), (172, 158, 157, 173), (172, 158, 159, 171), (170, 160, 161, 169), (169, 161, 162, 168), (167, 163, 162, 168), (167, 163, 164, 166), (165, 155, 164, 166), (152, 176, 178, 153), (176, 177, 179, 178), (177, 154, 155, 179), (152, 176, 180, 151), (176, 177, 181, 180), (177, 154, 156, 181), (151, 180, 183, 150), (180, 181, 182, 183), (181, 156, 157, 182), (150, 183, 184, 149), (183, 182, 185, 184), (182, 157, 158, 185), (148, 186, 184, 149), (186, 187, 185, 184), (187, 159, 158, 185), (146, 190, 189, 147), (190, 191, 188, 189), (191, 161, 160, 188), (145, 192, 190, 146), (192, 193, 191, 190), (193, 162, 161, 191), (145, 192, 194, 144), (192, 193, 195, 194), (193, 162, 163, 195), (143, 196, 194, 144), (196, 197, 195, 194), (197, 164, 163, 195), (143, 196, 178, 153), (196, 197, 179, 178), (197, 164, 155, 179), (198, 229, 230, 261), (228, 229, 230, 231), (228, 227, 232, 231), (226, 227, 232, 233), (225, 226, 233, 234), (225, 224, 235, 234), (224, 223, 236, 235), (223, 222, 237, 236), (222, 221, 238, 237), (220, 221, 238, 239), (220, 219, 240, 239), (219, 218, 241, 240), (217, 218, 241, 242), (216, 217, 242, 243), (216, 215, 244, 243), (215, 214, 245, 244), (213, 214, 245, 246), (213, 212, 247, 246), (211, 212, 247, 248), (211, 210, 249, 248), (210, 209, 250, 249), (208, 209, 250, 251), (207, 208, 251, 252), (206, 207, 252, 253), (205, 206, 253, 254), (205, 204, 255, 254), (203, 204, 255, 256), (202, 203, 256, 257), (202, 201, 258, 257), (201, 200, 259, 258), (200, 199, 260, 259), (198, 199, 260, 261), (229, 198, 294, 295), (229, 228, 296, 295), (227, 228, 296, 297), (227, 226, 298, 297), (226, 225, 299, 298), (224, 225, 299, 300), (223, 224, 300, 301), (222, 223, 301, 302), (221, 222, 302, 303), (221, 220, 304, 303), (219, 220, 304, 305), (218, 219, 305, 306), (218, 217, 307, 306), (217, 216, 308, 307), (215, 216, 308, 309), (214, 215, 309, 310), (214, 213, 311, 310), (212, 213, 311, 312), (212, 211, 313, 312), (210, 211, 313, 314), (209, 210, 314, 315), (209, 208, 316, 315), (208, 207, 317, 316), (207, 206, 318, 317), (206, 205, 319, 318), (204, 205, 319, 320), (204, 203, 321, 320), (203, 202, 322, 321), (201, 202, 322, 323), (200, 201, 323, 324), (199, 200, 324, 325), (199, 198, 294, 325), (294, 263, 262, 325), (324, 264, 262, 325), (323, 265, 264, 324), (322, 266, 265, 323), (322, 266, 267, 321), (321, 267, 268, 320), (319, 269, 268, 320), (319, 269, 270, 318), (318, 270, 271, 317), (317, 271, 272, 316), (316, 272, 273, 315), (314, 274, 273, 315), (313, 275, 274, 314), (313, 275, 276, 312), (311, 277, 276, 312), (311, 277, 278, 310), (309, 279, 278, 310), (308, 280, 279, 309), (308, 280, 281, 307), (307, 281, 282, 306), (305, 283, 282, 306), (304, 284, 283, 305), (304, 284, 285, 303), (302, 286, 285, 303), (301, 287, 286, 302), (300, 288, 287, 301), (299, 289, 288, 300), (299, 289, 290, 298), (298, 290, 291, 297), (296, 292, 291, 297), (296, 292, 293, 295), (294, 263, 293, 295), (260, 326, 328, 261), (326, 327, 329, 328), (327, 262, 263, 329), (260, 326, 330, 259), (326, 327, 331, 330), (327, 262, 264, 331), (259, 330, 333, 258), (330, 331, 332, 333), (331, 264, 265, 332), (258, 333, 334, 257), (333, 332, 335, 334), (332, 265, 266, 335), (256, 336, 334, 257), (336, 337, 335, 334), (337, 267, 266, 335), (255, 338, 336, 256), (338, 339, 337, 336), (339, 268, 267, 337), (255, 338, 340, 254), (338, 339, 341, 340), (339, 268, 269, 341), (253, 342, 340, 254), (342, 343, 341, 340), (343, 270, 269, 341), (252, 344, 342, 253), (344, 345, 343, 342), (345, 271, 270, 343), (251, 347, 344, 252), (347, 346, 345, 344), (346, 272, 271, 345), (250, 349, 347, 251), (349, 348, 346, 347), (348, 273, 272, 346), (250, 349, 350, 249), (349, 348, 351, 350), (348, 273, 274, 351), (249, 350, 352, 248), (350, 351, 353, 352), (351, 274, 275, 353), (247, 354, 352, 248), (354, 355, 353, 352), (355, 276, 275, 353), (247, 354, 357, 246), (354, 355, 356, 357), (355, 276, 277, 356), (245, 359, 357, 246), (359, 358, 356, 357), (358, 278, 277, 356), (245, 359, 360, 244), (359, 358, 361, 360), (358, 278, 279, 361), (244, 360, 362, 243), (360, 361, 363, 362), (361, 279, 280, 363), (242, 364, 362, 243), (364, 365, 363, 362), (365, 281, 280, 363), (241, 366, 364, 242), (366, 367, 365, 364), (367, 282, 281, 365), (241, 366, 368, 240), (366, 367, 369, 368), (367, 282, 283, 369), (240, 368, 370, 239), (368, 369, 371, 370), (369, 283, 284, 371), (238, 373, 370, 239), (373, 372, 371, 370), (372, 285, 284, 371), (238, 373, 374, 237), (373, 372, 375, 374), (372, 285, 286, 375), (237, 374, 376, 236), (374, 375, 377, 376), (375, 286, 287, 377), (236, 376, 379, 235), (376, 377, 378, 379), (377, 287, 288, 378), (235, 379, 381, 234), (379, 378, 380, 381), (378, 288, 289, 380), (233, 382, 381, 234), (382, 383, 380, 381), (383, 290, 289, 380), (232, 384, 382, 233), (384, 385, 383, 382), (385, 291, 290, 383), (232, 384, 386, 231), (384, 385, 387, 386), (385, 291, 292, 387), (230, 388, 386, 231), (388, 389, 387, 386), (389, 293, 292, 387), (230, 388, 328, 261), (388, 389, 329, 328), (389, 293, 263, 329), (390, 486, 516, 450), (391, 390, 450, 451), (549, 391, 451, 518), (390, 486, 487, 392), (391, 390, 392, 393), (549, 391, 393, 548), (394, 488, 487, 392), (395, 394, 392, 393), (547, 395, 393, 548), (394, 488, 489, 396), (395, 394, 396, 397), (547, 395, 397, 546), (396, 489, 490, 399), (397, 396, 399, 398), (546, 397, 398, 545), (401, 491, 490, 399), (400, 401, 399, 398), (544, 400, 398, 545), (402, 492, 491, 401), (403, 402, 401, 400), (543, 403, 400, 544), (404, 493, 492, 402), (405, 404, 402, 403), (542, 405, 403, 543), (407, 494, 493, 404), (406, 407, 404, 405), (541, 406, 405, 542), (407, 494, 495, 408), (406, 407, 408, 409), (541, 406, 409, 540), (410, 496, 495, 408), (411, 410, 408, 409), (539, 411, 409, 540), (412, 497, 496, 410), (413, 412, 410, 411), (538, 413, 411, 539), (412, 497, 498, 414), (413, 412, 414, 415), (538, 413, 415, 537), (414, 498, 499, 416), (415, 414, 416, 417), (537, 415, 417, 536), (418, 500, 499, 416), (419, 418, 416, 417), (535, 419, 417, 536), (421, 501, 500, 418), (420, 421, 418, 419), (534, 420, 419, 535), (421, 501, 502, 423), (420, 421, 423, 422), (534, 420, 422, 533), (424, 503, 502, 423), (425, 424, 423, 422), (532, 425, 422, 533), (424, 503, 504, 426), (425, 424, 426, 427), (532, 425, 427, 531), (428, 505, 504, 426), (429, 428, 426, 427), (530, 429, 427, 531), (431, 506, 505, 428), (430, 431, 428, 429), (529, 430, 429, 530), (431, 506, 507, 433), (430, 431, 433, 432), (529, 430, 432, 528), (433, 507, 508, 434), (432, 433, 434, 435), (528, 432, 435, 527), (434, 508, 509, 436), (435, 434, 436, 437), (527, 435, 437, 526), (436, 509, 510, 438), (437, 436, 438, 439), (526, 437, 439, 525), (440, 511, 510, 438), (441, 440, 438, 439), (524, 441, 439, 525), (440, 511, 512, 442), (441, 440, 442, 443), (524, 441, 443, 523), (442, 512, 513, 444), (443, 442, 444, 445), (523, 443, 445, 522), (447, 514, 513, 444), (446, 447, 444, 445), (521, 446, 445, 522), (448, 515, 514, 447), (449, 448, 447, 446), (520, 449, 446, 521), (452, 517, 515, 448), (453, 452, 448, 449), (519, 453, 449, 520), (452, 517, 516, 450), (453, 452, 450, 451), (519, 453, 451, 518), (485, 516, 486, 484), (483, 487, 486, 484), (483, 487, 488, 482), (481, 489, 488, 482), (480, 490, 489, 481), (480, 490, 491, 479), (479, 491, 492, 478), (478, 492, 493, 477), (477, 493, 494, 476), (475, 495, 494, 476), (475, 495, 496, 474), (474, 496, 497, 473), (472, 498, 497, 473), (471, 499, 498, 472), (471, 499, 500, 470), (470, 500, 501, 469), (468, 502, 501, 469), (468, 502, 503, 467), (466, 504, 503, 467), (466, 504, 505, 465), (465, 505, 506, 464), (463, 507, 506, 464), (462, 508, 507, 463), (461, 509, 508, 462), (460, 510, 509, 461), (460, 510, 511, 459), (458, 512, 511, 459), (457, 513, 512, 458), (457, 513, 514, 456), (456, 514, 515, 455), (455, 515, 517, 454), (485, 516, 517, 454), (580, 581, 485, 454), (580, 579, 455, 454), (579, 578, 456, 455), (578, 577, 457, 456), (576, 577, 457, 458), (575, 576, 458, 459), (575, 574, 460, 459), (573, 574, 460, 461), (572, 573, 461, 462), (571, 572, 462, 463), (570, 571, 463, 464), (570, 569, 465, 464), (569, 568, 466, 465), (567, 568, 466, 467), (567, 566, 468, 467), (565, 566, 468, 469), (565, 564, 470, 469), (564, 563, 471, 470), (562, 563, 471, 472), (561, 562, 472, 473), (561, 560, 474, 473), (560, 559, 475, 474), (558, 559, 475, 476), (558, 557, 477, 476), (557, 556, 478, 477), (556, 555, 479, 478), (555, 554, 480, 479), (553, 554, 480, 481), (552, 553, 481, 482), (552, 551, 483, 482), (550, 551, 483, 484), (550, 581, 485, 484), (581, 580, 519, 518), (579, 580, 519, 520), (578, 579, 520, 521), (577, 578, 521, 522), (577, 576, 523, 522), (576, 575, 524, 523), (574, 575, 524, 525), (574, 573, 526, 525), (573, 572, 527, 526), (572, 571, 528, 527), (571, 570, 529, 528), (569, 570, 529, 530), (568, 569, 530, 531), (568, 567, 532, 531), (566, 567, 532, 533), (566, 565, 534, 533), (564, 565, 534, 535), (563, 564, 535, 536), (563, 562, 537, 536), (562, 561, 538, 537), (560, 561, 538, 539), (559, 560, 539, 540), (559, 558, 541, 540), (557, 558, 541, 542), (556, 557, 542, 543), (555, 556, 543, 544), (554, 555, 544, 545), (554, 553, 546, 545), (553, 552, 547, 546), (551, 552, 547, 548), (551, 550, 549, 548), (581, 550, 549, 518), (582, 613, 614, 645), (612, 613, 614, 615), (612, 611, 616, 615), (610, 611, 616, 617), (609, 610, 617, 618), (609, 608, 619, 618), (608, 607, 620, 619), (607, 606, 621, 620), (606, 605, 622, 621), (604, 605, 622, 623), (604, 603, 624, 623), (603, 602, 625, 624), (601, 602, 625, 626), (600, 601, 626, 627), (600, 599, 628, 627), (599, 598, 629, 628), (597, 598, 629, 630), (597, 596, 631, 630), (595, 596, 631, 632), (595, 594, 633, 632), (594, 593, 634, 633), (592, 593, 634, 635), (591, 592, 635, 636), (590, 591, 636, 637), (589, 590, 637, 638), (589, 588, 639, 638), (587, 588, 639, 640), (586, 587, 640, 641), (586, 585, 642, 641), (585, 584, 643, 642), (584, 583, 644, 643), (582, 583, 644, 645), (613, 582, 678, 679), (613, 612, 680, 679), (611, 612, 680, 681), (611, 610, 682, 681), (610, 609, 683, 682), (608, 609, 683, 684), (607, 608, 684, 685), (606, 607, 685, 686), (605, 606, 686, 687), (605, 604, 688, 687), (603, 604, 688, 689), (602, 603, 689, 690), (602, 601, 691, 690), (601, 600, 692, 691), (599, 600, 692, 693), (598, 599, 693, 694), (598, 597, 695, 694), (596, 597, 695, 696), (596, 595, 697, 696), (594, 595, 697, 698), (593, 594, 698, 699), (593, 592, 700, 699), (592, 591, 701, 700), (591, 590, 702, 701), (590, 589, 703, 702), (588, 589, 703, 704), (588, 587, 705, 704), (587, 586, 706, 705), (585, 586, 706, 707), (584, 585, 707, 708), (583, 584, 708, 709), (583, 582, 678, 709), (678, 647, 646, 709), (708, 648, 646, 709), (707, 649, 648, 708), (706, 650, 649, 707), (706, 650, 651, 705), (705, 651, 652, 704), (703, 653, 652, 704), (703, 653, 654, 702), (702, 654, 655, 701), (701, 655, 656, 700), (700, 656, 657, 699), (698, 658, 657, 699), (697, 659, 658, 698), (697, 659, 660, 696), (695, 661, 660, 696), (695, 661, 662, 694), (693, 663, 662, 694), (692, 664, 663, 693), (692, 664, 665, 691), (691, 665, 666, 690), (689, 667, 666, 690), (688, 668, 667, 689), (688, 668, 669, 687), (686, 670, 669, 687), (685, 671, 670, 686), (684, 672, 671, 685), (683, 673, 672, 684), (683, 673, 674, 682), (682, 674, 675, 681), (680, 676, 675, 681), (680, 676, 677, 679), (678, 647, 677, 679), (644, 710, 712, 645), (710, 711, 713, 712), (711, 646, 647, 713), (644, 710, 714, 643), (710, 711, 715, 714), (711, 646, 648, 715), (643, 714, 717, 642), (714, 715, 716, 717), (715, 648, 649, 716), (642, 717, 718, 641), (717, 716, 719, 718), (716, 649, 650, 719), (640, 720, 718, 641), (720, 721, 719, 718), (721, 651, 650, 719), (639, 722, 720, 640), (722, 723, 721, 720), (723, 652, 651, 721), (639, 722, 724, 638), (722, 723, 725, 724), (723, 652, 653, 725), (637, 726, 724, 638), (726, 727, 725, 724), (727, 654, 653, 725), (636, 728, 726, 637), (728, 729, 727, 726), (729, 655, 654, 727), (635, 731, 728, 636), (731, 730, 729, 728), (730, 656, 655, 729), (634, 733, 731, 635), (733, 732, 730, 731), (732, 657, 656, 730), (634, 733, 734, 633), (733, 732, 735, 734), (732, 657, 658, 735), (633, 734, 736, 632), (734, 735, 737, 736), (735, 658, 659, 737), (631, 738, 736, 632), (738, 739, 737, 736), (739, 660, 659, 737), (631, 738, 741, 630), (738, 739, 740, 741), (739, 660, 661, 740), (629, 743, 741, 630), (743, 742, 740, 741), (742, 662, 661, 740), (629, 743, 744, 628), (743, 742, 745, 744), (742, 662, 663, 745), (628, 744, 746, 627), (744, 745, 747, 746), (745, 663, 664, 747), (626, 748, 746, 627), (748, 749, 747, 746), (749, 665, 664, 747), (625, 750, 748, 626), (750, 751, 749, 748), (751, 666, 665, 749), (625, 750, 752, 624), (750, 751, 753, 752), (751, 666, 667, 753), (624, 752, 754, 623), (752, 753, 755, 754), (753, 667, 668, 755), (622, 757, 754, 623), (757, 756, 755, 754), (756, 669, 668, 755), (622, 757, 758, 621), (757, 756, 759, 758), (756, 669, 670, 759), (621, 758, 760, 620), (758, 759, 761, 760), (759, 670, 671, 761), (620, 760, 763, 619), (760, 761, 762, 763), (761, 671, 672, 762), (619, 763, 765, 618), (763, 762, 764, 765), (762, 672, 673, 764), (617, 766, 765, 618), (766, 767, 764, 765), (767, 674, 673, 764), (616, 768, 766, 617), (768, 769, 767, 766), (769, 675, 674, 767), (616, 768, 770, 615), (768, 769, 771, 770), (769, 675, 676, 771), (614, 772, 770, 615), (772, 773, 771, 770), (773, 677, 676, 771), (614, 772, 712, 645), (772, 773, 713, 712), (773, 677, 647, 713)])
me_armature.use_remesh_preserve_volume = False
me_armature.use_remesh_preserve_attributes = False
me_armature.use_mirror_vertex_groups = False
me_armature.update()
me_monolith = bpy.data.meshes.new('monolith')
me_monolith.from_pydata([(0.2, 0.2, 0.0), (0.2, -0.2, 0.0), (-0.2, -0.2, 0.0), (-0.2, 0.2, 0.0), (3.725e-09, 2.608e-08, 0.4), (3.725e-09, 2.608e-08, -0.4)], [], [(2, 3, 4), (3, 0, 4), (0, 1, 4), (1, 2, 4), (3, 2, 5), (0, 3, 5), (1, 0, 5), (2, 1, 5)])
me_monolith.use_remesh_preserve_volume = False
me_monolith.use_remesh_preserve_attributes = False
me_monolith.use_mirror_vertex_groups = False
me_monolith.update()

# ---- objects
ob_plasma = bpy.data.objects.new('plasma', me_plasma)
ob_armature = bpy.data.objects.new('armature', me_armature)
ob_monolith = bpy.data.objects.new('monolith', me_monolith)
ob_lamp = bpy.data.objects.new('Lamp', light_lamp)
ob_camera = bpy.data.objects.new('Camera', cam_camera)

# ---- transforms, parenting, visibility, modifiers, constraints
ob_plasma.location = (0.0, 0.0, 0.0)
ob_plasma.scale = (4.77, 4.77, 4.77)
ob_plasma.lineart.crease_threshold = 0.0
ob_armature.location = (0.1259, -0.2182, -0.02438)
ob_armature.rotation_euler = (-2.094, 1.571, 0.0)
ob_armature.scale = (4.5, 4.5, 4.5)
ob_armature.lineart.crease_threshold = 0.0
ob_monolith.location = (0.0, 0.0, 0.4531)
ob_monolith.scale = (5.0, 5.0, 7.5)
ob_monolith.lineart.crease_threshold = 0.0
ob_lamp.location = (4.076, 1.005, 5.904)
ob_lamp.rotation_euler = (0.6503, 0.05522, 1.866)
ob_lamp.lock_rotations_4d = False
ob_lamp.empty_display_type = 'ARROWS'
ob_lamp.color = (0.0, 0.0, 0.0, 0.0)
ob_lamp.lineart.crease_threshold = 0.0
ob_camera.location = (7.481, -6.508, 5.344)
ob_camera.rotation_euler = (1.109, 0.01082, 0.8149)
ob_camera.lock_rotations_4d = False
ob_camera.empty_display_type = 'ARROWS'
ob_camera.color = (0.0, 0.0, 0.0, 0.0)
ob_camera.display_type = 'WIRE'
ob_camera.lineart.crease_threshold = 0.0

# ---- collection membership
col_collection_1.objects.link(ob_plasma)
col_collection_1.objects.link(ob_armature)
col_collection_1.objects.link(ob_monolith)
col_collection_1.objects.link(ob_lamp)
col_collection_1.objects.link(ob_camera)

# ---- scene / render settings (as saved in the file)
scene.camera = ob_camera
scene.frame_start = 1; scene.frame_end = 250; scene.frame_set(1)
scene.render.engine = 'BLENDER_EEVEE_NEXT'
scene.render.image_settings.color_mode = 'RGB'
scene.render.image_settings.compression = 90
scene.render.resolution_percentage = 50
scene.render.dither_intensity = 0.0
scene.render.bake_margin = 2
scene.render.bake_bias = 0.0
scene.cycles.use_denoising = False
scene.cycles.samples = 10
scene.cycles.sampling_pattern = 'TABULATED_SOBOL'
scene.cycles.light_sampling_threshold = 0.0
scene.cycles.use_adaptive_sampling = False
scene.cycles.use_light_tree = False
scene.cycles.blur_glossy = 0.0
scene.cycles.volume_bounces = 1
scene.cycles.pixel_filter_type = 'GAUSSIAN'
scene.cycles.sample_clamp_indirect = 0.0
scene.view_settings.view_transform = 'Standard'
bpy.context.view_layer.update()

